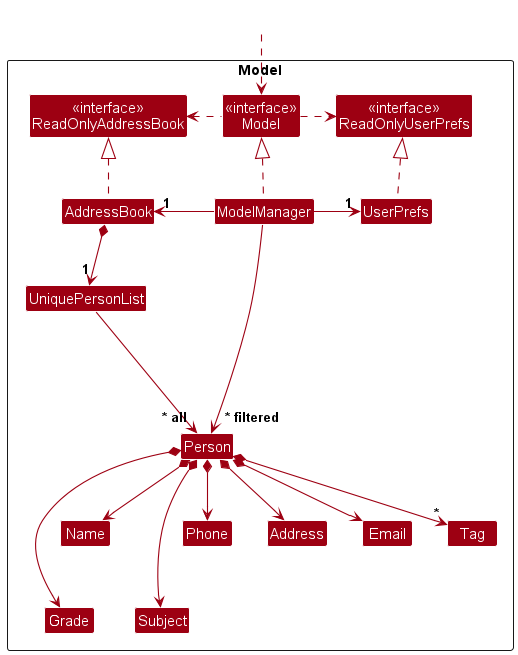

The diagram above was rendered by PlantUML. Its source (embedded in the PNG):
@startuml
!include style.puml
skinparam arrowThickness 1.1
skinparam arrowColor MODEL_COLOR
skinparam classBackgroundColor MODEL_COLOR

Package Model as ModelPackage <<Rectangle>>{
Class "<<interface>>\nReadOnlyAddressBook" as ReadOnlyAddressBook
Class "<<interface>>\nReadOnlyUserPrefs" as ReadOnlyUserPrefs
Class "<<interface>>\nModel" as Model
Class AddressBook
Class ModelManager
Class UserPrefs

Class UniquePersonList
Class Person
Class Address
Class Email
Class Name
Class Phone
Class Tag
Class Grade
Class Subject

Class I #FFFFFF
}

Class HiddenOutside #FFFFFF
HiddenOutside ..> Model

AddressBook .up.|> ReadOnlyAddressBook

ModelManager .up.|> Model
Model .right.> ReadOnlyUserPrefs
Model .left.> ReadOnlyAddressBook
ModelManager -left-> "1" AddressBook
ModelManager -right-> "1" UserPrefs
UserPrefs .up.|> ReadOnlyUserPrefs

AddressBook *--> "1" UniquePersonList
UniquePersonList --> "~* all" Person
Person *--> Name
Person *--> Phone
Person *--> Email
Person *--> Address
Person *--> "*" Tag
Person *-> Grade
Person *-> Subject

Person -[hidden]up--> I
Name -[hidden]-> Grade
Phone -[hidden]-> Subject
UniquePersonList -[hidden]right-> I

Name -[hidden]right-> Phone
Phone -[hidden]right-> Address
Address -[hidden]right-> Email

ModelManager --> "~* filtered" Person
@enduml